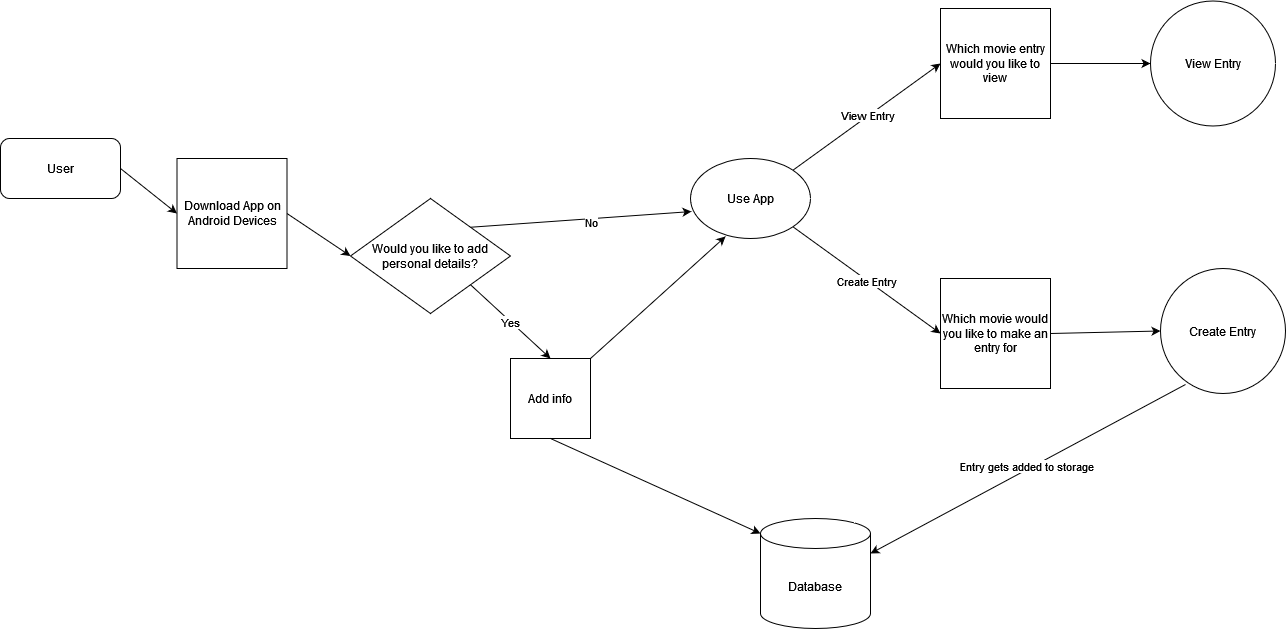

The diagram above was exported from draw.io. Its source (the exported page's mxGraphModel, read from the mxfile embedded in the PNG):
<mxGraphModel dx="2901" dy="1152" grid="1" gridSize="10" guides="1" tooltips="1" connect="1" arrows="1" fold="1" page="1" pageScale="1" pageWidth="827" pageHeight="1169" math="0" shadow="0">
  <root>
    <mxCell id="WIyWlLk6GJQsqaUBKTNV-0" />
    <mxCell id="WIyWlLk6GJQsqaUBKTNV-1" parent="WIyWlLk6GJQsqaUBKTNV-0" />
    <mxCell id="G0B9y1jVvnpXi2dd95Ep-16" value="User" style="rounded=1;whiteSpace=wrap;html=1;" vertex="1" parent="WIyWlLk6GJQsqaUBKTNV-1">
      <mxGeometry x="-590" y="250" width="120" height="60" as="geometry" />
    </mxCell>
    <mxCell id="G0B9y1jVvnpXi2dd95Ep-17" value="" style="endArrow=classic;html=1;rounded=0;entryX=0;entryY=0.5;entryDx=0;entryDy=0;" edge="1" parent="WIyWlLk6GJQsqaUBKTNV-1" target="G0B9y1jVvnpXi2dd95Ep-18">
      <mxGeometry width="50" height="50" relative="1" as="geometry">
        <mxPoint x="-470" y="280" as="sourcePoint" />
        <mxPoint x="-400" y="280" as="targetPoint" />
      </mxGeometry>
    </mxCell>
    <mxCell id="G0B9y1jVvnpXi2dd95Ep-18" value="Download App on Android Devices" style="whiteSpace=wrap;html=1;aspect=fixed;" vertex="1" parent="WIyWlLk6GJQsqaUBKTNV-1">
      <mxGeometry x="-413.5" y="270" width="110" height="110" as="geometry" />
    </mxCell>
    <mxCell id="G0B9y1jVvnpXi2dd95Ep-19" value="Would you like to add personal details?" style="rhombus;whiteSpace=wrap;html=1;" vertex="1" parent="WIyWlLk6GJQsqaUBKTNV-1">
      <mxGeometry x="-240" y="310" width="160" height="115" as="geometry" />
    </mxCell>
    <mxCell id="G0B9y1jVvnpXi2dd95Ep-20" value="" style="endArrow=classic;html=1;rounded=0;entryX=0;entryY=0.5;entryDx=0;entryDy=0;exitX=1;exitY=0.5;exitDx=0;exitDy=0;" edge="1" parent="WIyWlLk6GJQsqaUBKTNV-1" source="G0B9y1jVvnpXi2dd95Ep-18" target="G0B9y1jVvnpXi2dd95Ep-19">
      <mxGeometry width="50" height="50" relative="1" as="geometry">
        <mxPoint x="-290" y="280" as="sourcePoint" />
        <mxPoint x="-240" y="230" as="targetPoint" />
      </mxGeometry>
    </mxCell>
    <mxCell id="G0B9y1jVvnpXi2dd95Ep-21" value="" style="endArrow=classic;html=1;rounded=0;exitX=1;exitY=1;exitDx=0;exitDy=0;entryX=0.5;entryY=0;entryDx=0;entryDy=0;" edge="1" parent="WIyWlLk6GJQsqaUBKTNV-1" source="G0B9y1jVvnpXi2dd95Ep-19" target="G0B9y1jVvnpXi2dd95Ep-24">
      <mxGeometry width="50" height="50" relative="1" as="geometry">
        <mxPoint x="-100" y="310" as="sourcePoint" />
        <mxPoint x="20" y="380" as="targetPoint" />
      </mxGeometry>
    </mxCell>
    <mxCell id="G0B9y1jVvnpXi2dd95Ep-22" value="Yes" style="edgeLabel;html=1;align=center;verticalAlign=middle;resizable=0;points=[];" vertex="1" connectable="0" parent="G0B9y1jVvnpXi2dd95Ep-21">
      <mxGeometry x="-0.0052" y="-1" relative="1" as="geometry">
        <mxPoint as="offset" />
      </mxGeometry>
    </mxCell>
    <mxCell id="G0B9y1jVvnpXi2dd95Ep-23" value="Database" style="shape=cylinder3;whiteSpace=wrap;html=1;boundedLbl=1;backgroundOutline=1;size=15;" vertex="1" parent="WIyWlLk6GJQsqaUBKTNV-1">
      <mxGeometry x="170" y="630" width="110" height="110" as="geometry" />
    </mxCell>
    <mxCell id="G0B9y1jVvnpXi2dd95Ep-24" value="Add info" style="whiteSpace=wrap;html=1;aspect=fixed;" vertex="1" parent="WIyWlLk6GJQsqaUBKTNV-1">
      <mxGeometry x="-80" y="470" width="80" height="80" as="geometry" />
    </mxCell>
    <mxCell id="G0B9y1jVvnpXi2dd95Ep-25" value="" style="endArrow=classic;html=1;rounded=0;entryX=0;entryY=0;entryDx=0;entryDy=15;entryPerimeter=0;exitX=0.5;exitY=1;exitDx=0;exitDy=0;" edge="1" parent="WIyWlLk6GJQsqaUBKTNV-1" source="G0B9y1jVvnpXi2dd95Ep-24" target="G0B9y1jVvnpXi2dd95Ep-23">
      <mxGeometry width="50" height="50" relative="1" as="geometry">
        <mxPoint x="-50" y="480" as="sourcePoint" />
        <mxPoint x="70" y="380" as="targetPoint" />
      </mxGeometry>
    </mxCell>
    <mxCell id="G0B9y1jVvnpXi2dd95Ep-29" value="" style="endArrow=classic;html=1;rounded=0;entryX=0.008;entryY=0.663;entryDx=0;entryDy=0;entryPerimeter=0;exitX=1;exitY=0;exitDx=0;exitDy=0;" edge="1" parent="WIyWlLk6GJQsqaUBKTNV-1" source="G0B9y1jVvnpXi2dd95Ep-19" target="G0B9y1jVvnpXi2dd95Ep-47">
      <mxGeometry width="50" height="50" relative="1" as="geometry">
        <mxPoint x="-90" y="250" as="sourcePoint" />
        <mxPoint x="102.98000000000002" y="342.96000000000004" as="targetPoint" />
      </mxGeometry>
    </mxCell>
    <mxCell id="G0B9y1jVvnpXi2dd95Ep-30" value="No" style="edgeLabel;html=1;align=center;verticalAlign=middle;resizable=0;points=[];" vertex="1" connectable="0" parent="G0B9y1jVvnpXi2dd95Ep-29">
      <mxGeometry x="0.0899" y="-3" relative="1" as="geometry">
        <mxPoint as="offset" />
      </mxGeometry>
    </mxCell>
    <mxCell id="G0B9y1jVvnpXi2dd95Ep-32" value="" style="endArrow=classic;html=1;rounded=0;entryX=0.292;entryY=0.975;entryDx=0;entryDy=0;exitX=1;exitY=0;exitDx=0;exitDy=0;entryPerimeter=0;" edge="1" parent="WIyWlLk6GJQsqaUBKTNV-1" source="G0B9y1jVvnpXi2dd95Ep-24" target="G0B9y1jVvnpXi2dd95Ep-47">
      <mxGeometry width="50" height="50" relative="1" as="geometry">
        <mxPoint x="60" y="350" as="sourcePoint" />
        <mxPoint x="155" y="390" as="targetPoint" />
      </mxGeometry>
    </mxCell>
    <mxCell id="G0B9y1jVvnpXi2dd95Ep-34" value="" style="endArrow=classic;html=1;rounded=0;exitX=1;exitY=0;exitDx=0;exitDy=0;entryX=0;entryY=0.5;entryDx=0;entryDy=0;" edge="1" parent="WIyWlLk6GJQsqaUBKTNV-1" source="G0B9y1jVvnpXi2dd95Ep-47" target="G0B9y1jVvnpXi2dd95Ep-38">
      <mxGeometry width="50" height="50" relative="1" as="geometry">
        <mxPoint x="197.5" y="270" as="sourcePoint" />
        <mxPoint x="330" y="190" as="targetPoint" />
      </mxGeometry>
    </mxCell>
    <mxCell id="G0B9y1jVvnpXi2dd95Ep-35" value="View Entry" style="edgeLabel;html=1;align=center;verticalAlign=middle;resizable=0;points=[];" vertex="1" connectable="0" parent="G0B9y1jVvnpXi2dd95Ep-34">
      <mxGeometry x="0.0094" y="1" relative="1" as="geometry">
        <mxPoint as="offset" />
      </mxGeometry>
    </mxCell>
    <mxCell id="G0B9y1jVvnpXi2dd95Ep-36" value="" style="endArrow=classic;html=1;rounded=0;exitX=1;exitY=1;exitDx=0;exitDy=0;entryX=0;entryY=0.5;entryDx=0;entryDy=0;" edge="1" parent="WIyWlLk6GJQsqaUBKTNV-1" source="G0B9y1jVvnpXi2dd95Ep-47" target="G0B9y1jVvnpXi2dd95Ep-41">
      <mxGeometry width="50" height="50" relative="1" as="geometry">
        <mxPoint x="197.5" y="350" as="sourcePoint" />
        <mxPoint x="310" y="440" as="targetPoint" />
      </mxGeometry>
    </mxCell>
    <mxCell id="G0B9y1jVvnpXi2dd95Ep-37" value="Create Entry" style="edgeLabel;html=1;align=center;verticalAlign=middle;resizable=0;points=[];" vertex="1" connectable="0" parent="G0B9y1jVvnpXi2dd95Ep-36">
      <mxGeometry x="-0.0081" relative="1" as="geometry">
        <mxPoint y="1" as="offset" />
      </mxGeometry>
    </mxCell>
    <mxCell id="G0B9y1jVvnpXi2dd95Ep-38" value="Which movie entry would you like to view" style="whiteSpace=wrap;html=1;aspect=fixed;" vertex="1" parent="WIyWlLk6GJQsqaUBKTNV-1">
      <mxGeometry x="350" y="120" width="110" height="110" as="geometry" />
    </mxCell>
    <mxCell id="G0B9y1jVvnpXi2dd95Ep-39" value="View Entry" style="ellipse;whiteSpace=wrap;html=1;aspect=fixed;" vertex="1" parent="WIyWlLk6GJQsqaUBKTNV-1">
      <mxGeometry x="560" y="112.5" width="125" height="125" as="geometry" />
    </mxCell>
    <mxCell id="G0B9y1jVvnpXi2dd95Ep-40" value="" style="endArrow=classic;html=1;rounded=0;exitX=1;exitY=0.5;exitDx=0;exitDy=0;entryX=0;entryY=0.5;entryDx=0;entryDy=0;" edge="1" parent="WIyWlLk6GJQsqaUBKTNV-1" source="G0B9y1jVvnpXi2dd95Ep-38" target="G0B9y1jVvnpXi2dd95Ep-39">
      <mxGeometry width="50" height="50" relative="1" as="geometry">
        <mxPoint x="480" y="180" as="sourcePoint" />
        <mxPoint x="530" y="130" as="targetPoint" />
      </mxGeometry>
    </mxCell>
    <mxCell id="G0B9y1jVvnpXi2dd95Ep-41" value="Which movie would you like to make an entry for" style="whiteSpace=wrap;html=1;aspect=fixed;" vertex="1" parent="WIyWlLk6GJQsqaUBKTNV-1">
      <mxGeometry x="350" y="390" width="110" height="110" as="geometry" />
    </mxCell>
    <mxCell id="G0B9y1jVvnpXi2dd95Ep-42" value="" style="endArrow=classic;html=1;rounded=0;exitX=1;exitY=0.5;exitDx=0;exitDy=0;entryX=0;entryY=0.5;entryDx=0;entryDy=0;" edge="1" parent="WIyWlLk6GJQsqaUBKTNV-1" source="G0B9y1jVvnpXi2dd95Ep-41" target="G0B9y1jVvnpXi2dd95Ep-43">
      <mxGeometry width="50" height="50" relative="1" as="geometry">
        <mxPoint x="480" y="450" as="sourcePoint" />
        <mxPoint x="560" y="445" as="targetPoint" />
      </mxGeometry>
    </mxCell>
    <mxCell id="G0B9y1jVvnpXi2dd95Ep-43" value="Create Entry" style="ellipse;whiteSpace=wrap;html=1;aspect=fixed;" vertex="1" parent="WIyWlLk6GJQsqaUBKTNV-1">
      <mxGeometry x="570" y="380" width="125" height="125" as="geometry" />
    </mxCell>
    <mxCell id="G0B9y1jVvnpXi2dd95Ep-45" value="" style="endArrow=classic;html=1;rounded=0;exitX=0.2;exitY=0.928;exitDx=0;exitDy=0;exitPerimeter=0;entryX=1;entryY=0;entryDx=0;entryDy=35;entryPerimeter=0;" edge="1" parent="WIyWlLk6GJQsqaUBKTNV-1" source="G0B9y1jVvnpXi2dd95Ep-43" target="G0B9y1jVvnpXi2dd95Ep-23">
      <mxGeometry width="50" height="50" relative="1" as="geometry">
        <mxPoint x="480" y="610" as="sourcePoint" />
        <mxPoint x="530" y="560" as="targetPoint" />
      </mxGeometry>
    </mxCell>
    <mxCell id="G0B9y1jVvnpXi2dd95Ep-46" value="Entry gets added to storage" style="edgeLabel;html=1;align=center;verticalAlign=middle;resizable=0;points=[];" vertex="1" connectable="0" parent="G0B9y1jVvnpXi2dd95Ep-45">
      <mxGeometry x="0.0008" y="-3" relative="1" as="geometry">
        <mxPoint as="offset" />
      </mxGeometry>
    </mxCell>
    <mxCell id="G0B9y1jVvnpXi2dd95Ep-47" value="Use App" style="ellipse;whiteSpace=wrap;html=1;" vertex="1" parent="WIyWlLk6GJQsqaUBKTNV-1">
      <mxGeometry x="100" y="270" width="120" height="80" as="geometry" />
    </mxCell>
  </root>
</mxGraphModel>